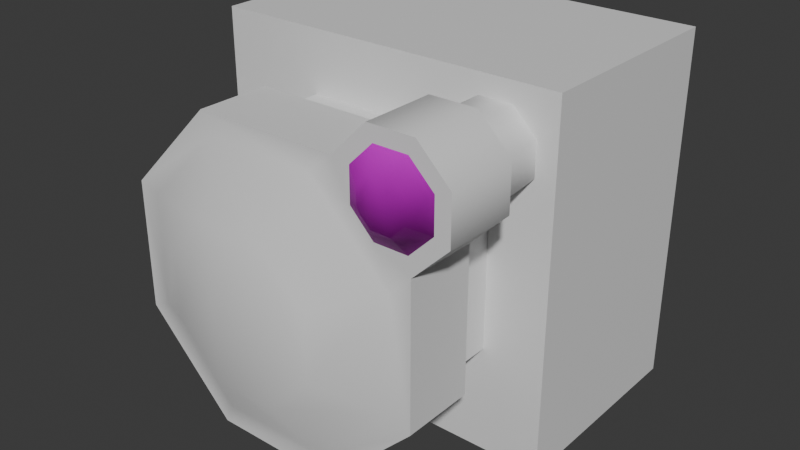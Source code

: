 # Source: Sensor.blend  (saved by Blender 5.1.30; exported with 4.5.12 LTS)
import bpy
from mathutils import Matrix  # noqa: F401  (used for matrix-valued properties, if any)

bpy.ops.wm.read_factory_settings(use_empty=True)
scene = bpy.context.scene
scene.name = 'Scene'

# ---- collections
col_collection = bpy.data.collections.new('Collection'); scene.collection.children.link(col_collection)

# ---- images (referenced by path relative to the original .blend; pixels are not part of the script)
import os
ASSET_DIR = os.environ.get("B2B_ASSET_DIR", "")  # directory of the original .blend (textures are referenced by path, not embedded)
HERE = os.path.dirname(os.path.abspath(__file__))  # packed textures are extracted next to this script under _unpacked/

def load_image(name, relpath, width, height, colorspace="sRGB"):
    """Load a texture the original file referenced (path relative to the .blend, or extracted next to this script)."""
    p = next((c for c in (os.path.join(HERE, relpath), os.path.join(ASSET_DIR, relpath)) if relpath and os.path.exists(c)), "")
    if p:
        img = bpy.data.images.load(p, check_existing=True)
        img.name = name
    else:  # same state as the original file: an image datablock whose file is absent (Cycles renders it pink)
        img = bpy.data.images.new(name, width, height)
        img.source = "FILE"
        img.filepath = "//" + (relpath or name)
    img.colorspace_settings.name = colorspace
    return img
img_obj_interactive_sensor_01_dif_tga = load_image('obj_interactive_sensor_01_dif.tga', 'obj_interactive_sensor_01_dif.tga', 1024, 1024, 'sRGB')
img_obj_sensor01_asg_tga = load_image('obj_sensor01_asg.tga', 'obj_sensor01_asg.tga', 1024, 1024, 'sRGB')
img_obj_sensor01_nor_tga = load_image('obj_sensor01_nor.tga', 'obj_sensor01_nor.tga', 1024, 1024, 'Non-Color')

# ---- materials (node trees are filled in below, after node groups)
mat_submesh0_002 = bpy.data.materials.new('submesh0.002')
mat_submesh0_002.diffuse_color = (1.0, 1.0, 1.0, 1.0)
mat_submesh0_002.roughness = 0.5528
mat_submesh0_002.specular_intensity = 1.0
mat_submesh0_003 = bpy.data.materials.new('submesh0.003')
mat_submesh0_003.roughness = 0.5

# ---- material node trees
mat_submesh0_002.use_nodes = True; mat_submesh0_002.node_tree.nodes.clear()
_N = mat_submesh0_002.node_tree.nodes; _L = mat_submesh0_002.node_tree.links
n0 = _N.new('ShaderNodeBsdfPrincipled'); n0.name = 'Principled BSDF'; n0.location = (0, 300)
n0.inputs[2].default_value = 0.5528
n0.inputs[13].default_value = 1.0
n0.inputs[27].default_value = (0.0, 0.0, 0.0, 1.0)
n0.inputs[28].default_value = 1.0
n1 = _N.new('ShaderNodeOutputMaterial'); n1.name = 'Material Output'; n1.location = (280, 300)
n2 = _N.new('ShaderNodeTexImage'); n2.name = 'Image Texture'; n2.location = (-480, 300)
n2.image = img_obj_interactive_sensor_01_dif_tga
n3 = _N.new('ShaderNodeTexImage'); n3.name = 'Image Texture.001'; n3.location = (-480, 0)
n3.image = img_obj_sensor01_asg_tga
n4 = _N.new('ShaderNodeTexImage'); n4.name = 'Image Texture.002'; n4.location = (-480, -300)
n4.image = img_obj_sensor01_nor_tga
n5 = _N.new('ShaderNodeNormalMap'); n5.name = 'Normal Map'; n5.location = (-200, -300)
_L.new(n2.outputs[0], n0.inputs[0])
_L.new(n3.outputs[0], n0.inputs[14])
_L.new(n4.outputs[0], n5.inputs[1])
_L.new(n5.outputs[0], n0.inputs[5])
_L.new(n0.outputs[0], n1.inputs[0])
n1.is_active_output = True
mat_submesh0_003.use_nodes = True; mat_submesh0_003.node_tree.nodes.clear()
_N = mat_submesh0_003.node_tree.nodes; _L = mat_submesh0_003.node_tree.links
n0 = _N.new('ShaderNodeBsdfPrincipled'); n0.name = 'Principled BSDF'; n0.location = (0, 300)
n1 = _N.new('ShaderNodeOutputMaterial'); n1.name = 'Material Output'; n1.location = (280, 300)
_L.new(n0.outputs[0], n1.inputs[0])
n1.is_active_output = True

# ---- world
world_world = bpy.data.worlds.new('World'); scene.world = world_world
world_world.use_nodes = True; world_world.node_tree.nodes.clear()
_N = world_world.node_tree.nodes; _L = world_world.node_tree.links
n0 = _N.new('ShaderNodeOutputWorld'); n0.name = 'World Output'; n0.location = (200, 100)
n1 = _N.new('ShaderNodeBackground'); n1.name = 'Background'; n1.location = (-200, 100)
n1.inputs[0].default_value = (0.05088, 0.05088, 0.05088, 1.0)
_L.new(n1.outputs[0], n0.inputs[0])
n0.is_active_output = True
world_world.color = (0.05088, 0.05088, 0.05088)
world_world.sun_shadow_jitter_overblur = 0.0

# ---- meshes
me_mesh = bpy.data.meshes.new('Mesh')
me_mesh.from_pydata([(0.287, 0.4454, 0.4531), (0.2228, 0.3811, 0.4531), (0.2228, 0.2887, 0.4531), (0.2869, 0.2231, 0.4531), (0.3795, 0.4454, 0.4531), (0.3796, 0.2231, 0.4531), (0.4451, 0.3813, 0.4531), (0.4451, 0.2885, 0.4531), (0.3069, 0.3977, 0.4859), (0.2705, 0.3613, 0.4859), (0.2705, 0.3086, 0.4859), (0.3066, 0.2708, 0.4859), (0.3596, 0.3977, 0.4859), (0.3599, 0.2708, 0.4859), (0.3974, 0.3616, 0.4859), (0.3974, 0.3083, 0.4859)], [], [(8, 9, 10, 11), (13, 12, 8, 11), (15, 14, 12, 13), (8, 0, 1, 9), (9, 1, 2, 10), (2, 3, 11, 10), (12, 4, 0, 8), (11, 3, 5, 13), (14, 6, 4, 12), (13, 5, 7, 15), (15, 7, 6, 14)])
me_mesh.polygons.foreach_set('use_smooth', [True] * 11)
_uv = me_mesh.uv_layers.new(name='map1')
_uv.uv.foreach_set('vector', [0.7024, 0.9388, 0.6897, 0.9262, 0.6897, 0.9077, 0.7024, 0.8948, 0.7208, 0.8948, 0.7208, 0.9388, 0.7024, 0.9388, 0.7024, 0.8948, 0.7337, 0.9078, 0.7337, 0.9262, 0.7208, 0.9388, 0.7208, 0.8948, 0.7024, 0.9388, 0.6936, 0.9599, 0.6689, 0.9348, 0.6897, 0.9262, 0.6897, 0.9262, 0.6689, 0.9348, 0.6689, 0.899, 0.6897, 0.9077, 0.6689, 0.899, 0.6939, 0.8743, 0.7024, 0.8948, 0.6897, 0.9077, 0.7208, 0.9388, 0.7297, 0.9599, 0.6936, 0.9599, 0.7024, 0.9388, 0.7024, 0.8948, 0.6939, 0.8743, 0.7292, 0.8743, 0.7208, 0.8948, 0.7337, 0.9262, 0.7541, 0.9345, 0.7297, 0.9599, 0.7208, 0.9388, 0.7208, 0.8948, 0.7292, 0.8743, 0.7541, 0.8994, 0.7337, 0.9078, 0.7337, 0.9078, 0.7541, 0.8994, 0.7541, 0.9345, 0.7337, 0.9262])
me_mesh.materials.append(mat_submesh0_002)
me_mesh.update()
me_mesh.normals_split_custom_set([tuple(v) for v in zip(*[iter([-0.1142, 0.2792, 0.9534, -0.3437, 0.1406, 0.9285, -0.3449, -0.138, 0.9284, -0.1183, -0.2798, 0.9528, 0.1158, -0.2799, 0.953, 0.1118, 0.2793, 0.9537, -0.1142, 0.2792, 0.9534, -0.1183, -0.2798, 0.9528, 0.3404, -0.1408, 0.9297, 0.3392, 0.1434, 0.9297, 0.1118, 0.2793, 0.9537, 0.1158, -0.2799, 0.953, -0.1142, 0.2792, 0.9534, -0.2034, 0.4962, 0.844, -0.4962, 0.2034, 0.844, -0.3437, 0.1406, 0.9285, -0.3437, 0.1406, 0.9285, -0.4962, 0.2034, 0.844, -0.4983, -0.2021, 0.8431, -0.3449, -0.138, 0.9284, -0.4983, -0.2021, 0.8431, -0.2063, -0.4938, 0.8447, -0.1183, -0.2798, 0.9528, -0.3449, -0.138, 0.9284, 0.1118, 0.2793, 0.9537, 0.2021, 0.4983, 0.8431, -0.2034, 0.4962, 0.844, -0.1142, 0.2792, 0.9534, -0.1183, -0.2798, 0.9528, -0.2063, -0.4938, 0.8447, 0.2053, -0.4958, 0.8438, 0.1158, -0.2799, 0.953, 0.3392, 0.1434, 0.9297, 0.4939, 0.2062, 0.8447, 0.2021, 0.4983, 0.8431, 0.1118, 0.2793, 0.9537, 0.1158, -0.2799, 0.953, 0.2053, -0.4958, 0.8438, 0.4958, -0.2053, 0.8438, 0.3404, -0.1408, 0.9297, 0.3404, -0.1408, 0.9297, 0.4958, -0.2053, 0.8438, 0.4939, 0.2062, 0.8447, 0.3392, 0.1434, 0.9297])] * 3)])
me_mesh_002 = bpy.data.meshes.new('Mesh.002')
me_mesh_002.from_pydata([(0.3795, 0.4454, 0.0515), (0.287, 0.4454, 0.0515), (0.4451, 0.2885, 0.0515), (0.4451, 0.3813, 0.0515), (0.3795, 0.4454, 0.3217), (0.287, 0.4454, 0.3217), (0.4451, 0.2885, 0.3217), (0.4451, 0.3813, 0.3217), (0.1715, 0.3294, 0.0515), (-0.2064, 0.3294, 0.0515), (-0.4236, 0.1122, 0.0515), (-0.4236, -0.2005, 0.0515), (-0.2069, -0.4224, 0.0515), (0.1068, -0.4224, 0.0515), (0.3282, -0.201, 0.0515), (0.3282, 0.1716, 0.0515), (0.1715, 0.3294, 0.3217), (-0.2064, 0.3294, 0.3217), (-0.4236, 0.1122, 0.3217), (-0.4236, -0.2005, 0.3217), (-0.2069, -0.4224, 0.3217), (0.1068, -0.4224, 0.3217), (0.3282, -0.201, 0.3217), (0.3282, 0.1716, 0.3217), (0.3966, 0.4864, 0.2531), (0.27, 0.4864, 0.2531), (0.4862, 0.2716, 0.2531), (0.4862, 0.3982, 0.2531), (0.3966, 0.4864, 0.4531), (0.27, 0.4864, 0.4531), (0.4862, 0.2716, 0.4531), (0.4862, 0.3982, 0.4531), (0.287, 0.4454, 0.4531), (0.2228, 0.3811, 0.4531), (0.2228, 0.2887, 0.4531), (0.2869, 0.2231, 0.4531), (0.3795, 0.4454, 0.4531), (0.3796, 0.2231, 0.4531), (0.4451, 0.3813, 0.4531), (0.4451, 0.2885, 0.4531), (0.1716, 0.3883, 0.2531), (-0.2305, 0.3883, 0.2531), (-0.4825, 0.1363, 0.2531), (-0.4825, -0.2255, 0.2531), (-0.2305, -0.4814, 0.2531), (0.1313, -0.4814, 0.2531), (0.3872, -0.2255, 0.2531), (0.3872, 0.173, 0.2531), (0.1716, 0.3883, 0.4531), (-0.2305, 0.3883, 0.4531), (-0.4825, 0.1363, 0.4531), (-0.4825, -0.2255, 0.4531), (-0.2305, -0.4814, 0.4531), (0.1313, -0.4814, 0.4531), (0.3872, -0.2255, 0.4531), (0.3872, 0.173, 0.4531), (-0.2064, 0.3294, 0.4531), (-0.4236, 0.1122, 0.4531), (-0.4236, -0.2005, 0.4531), (-0.2069, -0.4224, 0.4531), (0.1063, 0.3294, 0.4531), (0.1068, -0.4224, 0.4531), (0.3282, 0.1127, 0.4531), (0.3282, -0.201, 0.4531), (-0.1392, 0.1681, 0.5469), (-0.2623, 0.04502, 0.5469), (-0.2623, -0.1333, 0.5469), (-0.1402, -0.2611, 0.5469), (0.03909, 0.1681, 0.5469), (0.04011, -0.2611, 0.5469), (0.1669, 0.04603, 0.5469), (0.1669, -0.1343, 0.5469), (-0.5, -0.5, 0.1), (0.5, -0.5, 0.1), (-0.5, 0.5, 0.1), (0.5, 0.5, 0.1), (-0.5, 0.5, -0.5), (0.5, 0.5, -0.5), (-0.5, -0.5, -0.5), (0.5, -0.5, -0.5)], [], [(4, 0, 1, 5), (16, 5, 1, 8), (6, 2, 3, 7), (7, 3, 0, 4), (16, 8, 9, 17), (17, 9, 10, 18), (18, 10, 11, 19), (19, 11, 12, 20), (20, 12, 13, 21), (21, 13, 14, 22), (22, 14, 15, 23), (2, 6, 23, 15), (28, 24, 25, 29), (48, 29, 25, 40), (30, 26, 27, 31), (31, 27, 24, 28), (60, 48, 49, 56), (36, 28, 29, 32), (38, 31, 28, 36), (39, 30, 31, 38), (48, 40, 41, 49), (49, 41, 42, 50), (50, 42, 43, 51), (51, 43, 44, 52), (52, 44, 45, 53), (53, 45, 46, 54), (54, 46, 47, 55), (64, 65, 66, 67), (69, 68, 64, 67), (71, 70, 68, 69), (56, 49, 50, 57), (50, 51, 58, 57), (51, 52, 59, 58), (52, 53, 61, 59), (61, 53, 54, 63), (64, 56, 57, 65), (65, 57, 58, 66), (58, 59, 67, 66), (68, 60, 56, 64), (67, 59, 61, 69), (70, 62, 60, 68), (69, 61, 63, 71), (71, 63, 62, 70), (26, 30, 55, 47), (41, 44, 43, 42), (26, 25, 24, 27), (41, 40, 45, 44), (40, 47, 46, 45), (54, 55, 62, 63), (37, 55, 30, 39), (29, 48, 33, 32), (34, 60, 62, 35), (35, 62, 55, 37), (34, 33, 48, 60), (25, 26, 47, 40), (74, 72, 73, 75), (78, 76, 77, 79), (78, 79, 73, 72), (79, 77, 75, 73), (76, 78, 72, 74), (74, 75, 77, 76), (32, 35, 37, 36), (33, 34, 35, 32), (36, 37, 39, 38)])
me_mesh_002.polygons.foreach_set('use_smooth', [True] * 64)
_k = set([(8, 16), (9, 17), (10, 18), (11, 19), (12, 20), (13, 21), (14, 22), (15, 23), (24, 25), (24, 27), (25, 40), (26, 27), (26, 47), (28, 29), (28, 31), (29, 48), (30, 31), (30, 55), (40, 41), (40, 48), (41, 42), (41, 49), (42, 43), (42, 50), (43, 44), (43, 51), (44, 45), (44, 52), (45, 46), (45, 53), (46, 47), (46, 54), (47, 55), (48, 49), (49, 50), (50, 51), (51, 52), (52, 53), (53, 54), (54, 55), (72, 73), (72, 74), (72, 78), (73, 75), (73, 79), (74, 75), (74, 76), (75, 77), (76, 77), (76, 78), (77, 79), (78, 79)])
me_mesh_002.attributes.new('sharp_edge', 'BOOLEAN', 'EDGE').data.foreach_set('value', [ (min(e.vertices), max(e.vertices)) in _k for e in me_mesh_002.edges])
_uv = me_mesh_002.uv_layers.new(name='map1')
_uv.uv.foreach_set('vector', [0.6578, 0.8158, 0.5605, 0.8158, 0.5605, 0.7825, 0.6578, 0.7825, 0.6578, 0.7235, 0.6578, 0.7825, 0.5605, 0.7825, 0.5605, 0.7235, 0.6578, 0.8823, 0.5605, 0.8823, 0.5605, 0.8489, 0.6578, 0.8489, 0.6578, 0.8489, 0.5605, 0.8489, 0.5605, 0.8158, 0.6578, 0.8158, 0.978, 0.3625, 0.978, 0.4599, 0.8418, 0.4599, 0.8418, 0.3625, 0.961, 0.2428, 0.961, 0.3402, 0.8503, 0.3402, 0.8503, 0.2428, 0.9619, 0.1241, 0.9619, 0.2215, 0.8493, 0.2215, 0.8493, 0.1241, 0.9615, 0.0131, 0.9615, 0.1105, 0.8497, 0.1105, 0.8497, 0.0131, 0.2286, 0.7646, 0.3259, 0.7646, 0.3259, 0.8776, 0.2286, 0.8776, 0.1209, 0.766, 0.2183, 0.766, 0.2183, 0.8789, 0.1209, 0.8789, 0.1091, 0.8975, 0.01175, 0.8975, 0.01175, 0.7632, 0.1091, 0.7632, 0.5605, 0.8823, 0.6578, 0.8823, 0.6578, 0.9419, 0.5605, 0.9419, 0.6324, 0.5675, 0.5602, 0.5675, 0.5602, 0.5219, 0.6324, 0.5219, 0.6324, 0.4719, 0.6324, 0.5219, 0.5602, 0.5219, 0.5602, 0.4719, 0.6324, 0.6587, 0.5602, 0.6587, 0.5602, 0.6129, 0.6324, 0.6129, 0.6324, 0.6129, 0.5602, 0.6129, 0.5602, 0.5675, 0.6324, 0.5675, 0.7797, 0.5176, 0.7546, 0.4958, 0.9025, 0.4958, 0.8934, 0.5179, 0.6783, 0.4766, 0.6715, 0.4618, 0.7171, 0.4618, 0.7116, 0.4766, 0.6565, 0.5013, 0.6418, 0.4958, 0.6715, 0.4618, 0.6783, 0.4766, 0.6565, 0.5344, 0.6418, 0.5411, 0.6418, 0.4958, 0.6565, 0.5013, 0.458, 0.9841, 0.3859, 0.9841, 0.3859, 0.8395, 0.458, 0.8395, 0.458, 0.8208, 0.3859, 0.8208, 0.3859, 0.6928, 0.458, 0.6928, 0.458, 0.673, 0.3859, 0.673, 0.3859, 0.5428, 0.458, 0.5428, 0.458, 0.5231, 0.3859, 0.5231, 0.3859, 0.3936, 0.458, 0.3936, 0.5473, 0.9113, 0.4753, 0.9113, 0.4753, 0.7807, 0.5473, 0.7807, 0.5473, 0.7656, 0.4753, 0.7656, 0.4753, 0.6352, 0.5473, 0.6352, 0.5473, 0.6099, 0.4753, 0.6099, 0.4753, 0.4663, 0.5473, 0.4663, 0.8663, 0.5813, 0.9069, 0.6225, 0.9069, 0.6817, 0.8662, 0.7239, 0.8064, 0.7239, 0.8065, 0.5812, 0.8663, 0.5813, 0.8662, 0.7239, 0.7641, 0.682, 0.7641, 0.6221, 0.8065, 0.5812, 0.8064, 0.7239, 0.8934, 0.5179, 0.9025, 0.4958, 0.991, 0.5884, 0.9699, 0.5968, 0.991, 0.5884, 0.991, 0.7172, 0.9699, 0.7081, 0.9699, 0.5968, 0.991, 0.7172, 0.9003, 0.8076, 0.892, 0.7866, 0.9699, 0.7081, 0.9003, 0.8076, 0.772, 0.8076, 0.7806, 0.7867, 0.892, 0.7866, 0.7806, 0.7867, 0.772, 0.8076, 0.6804, 0.7172, 0.7011, 0.7083, 0.8663, 0.5813, 0.8934, 0.5179, 0.9699, 0.5968, 0.9069, 0.6225, 0.9069, 0.6225, 0.9699, 0.5968, 0.9699, 0.7081, 0.9069, 0.6817, 0.9699, 0.7081, 0.892, 0.7866, 0.8662, 0.7239, 0.9069, 0.6817, 0.8065, 0.5812, 0.7797, 0.5176, 0.8934, 0.5179, 0.8663, 0.5813, 0.8662, 0.7239, 0.892, 0.7866, 0.7806, 0.7867, 0.8064, 0.7239, 0.7641, 0.6221, 0.7011, 0.5965, 0.7797, 0.5176, 0.8065, 0.5812, 0.8064, 0.7239, 0.7806, 0.7867, 0.7011, 0.7083, 0.7641, 0.682, 0.7641, 0.682, 0.7011, 0.7083, 0.7011, 0.5965, 0.7641, 0.6221, 0.5602, 0.6587, 0.6324, 0.6587, 0.6324, 0.7093, 0.5602, 0.7093, 0.2125, 0.9718, 0.3019, 0.9718, 0.2756, 0.9977, 0.2385, 0.9977, 0.2245, 0.8981, 0.2025, 0.9204, 0.2025, 0.9074, 0.2115, 0.8981, 0.2125, 0.9718, 0.2125, 0.9305, 0.3019, 0.9302, 0.3019, 0.9718, 0.2125, 0.9305, 0.2347, 0.9083, 0.2756, 0.9083, 0.3019, 0.9302, 0.6804, 0.7172, 0.6804, 0.5752, 0.7011, 0.5965, 0.7011, 0.7083, 0.6804, 0.5569, 0.6804, 0.5752, 0.6418, 0.5411, 0.6565, 0.5344, 0.7171, 0.4618, 0.7546, 0.4958, 0.7367, 0.4985, 0.7116, 0.4766, 0.7367, 0.5327, 0.7797, 0.5176, 0.7011, 0.5965, 0.7148, 0.5569, 0.7148, 0.5569, 0.7011, 0.5965, 0.6804, 0.5752, 0.6804, 0.5569, 0.7367, 0.5327, 0.7367, 0.4985, 0.7546, 0.4958, 0.7797, 0.5176, 0.2025, 0.9204, 0.2245, 0.8981, 0.2347, 0.9083, 0.2125, 0.9305, 0.7744, 0.9904, 0.7744, 0.8242, 0.9406, 0.8242, 0.9406, 0.9904, 0.371, 0.3925, 0.371, 0.7529, 0.01067, 0.7529, 0.01067, 0.3925, 0.4689, 0.009586, 0.8292, 0.009586, 0.8292, 0.2258, 0.4688, 0.2258, 0.2252, 0.01989, 0.2252, 0.3802, 0.009034, 0.3802, 0.009034, 0.01989, 0.2415, 0.3786, 0.2415, 0.01829, 0.4577, 0.01829, 0.4577, 0.3786, 0.4703, 0.2362, 0.8306, 0.2362, 0.8306, 0.4524, 0.4703, 0.4524, 0.7116, 0.4766, 0.7148, 0.5569, 0.6804, 0.5569, 0.6783, 0.4766, 0.7367, 0.4985, 0.7367, 0.5327, 0.7148, 0.5569, 0.7116, 0.4766, 0.6783, 0.4766, 0.6804, 0.5569, 0.6565, 0.5344, 0.6565, 0.5013])
me_mesh_002.materials.append(mat_submesh0_003)
me_mesh_002.update()
me_mesh_002.normals_split_custom_set([tuple(v) for v in zip(*[iter([0.3757, 0.9268, 6.203e-07, 0.3757, 0.9268, 0.0, -0.4869, 0.8734, 0.0, -0.4869, 0.8734, 1.002e-08, -0.7085, 0.7057, 0.0, -0.4869, 0.8734, 1.002e-08, -0.4869, 0.8734, 0.0, -0.7085, 0.7057, 0.0, 0.8734, -0.4869, 0.0, 0.8735, -0.4869, -4.426e-06, 0.9225, 0.386, -1.128e-06, 0.9225, 0.386, 0.0, 0.9225, 0.386, 0.0, 0.9225, 0.386, -1.128e-06, 0.3757, 0.9268, 0.0, 0.3757, 0.9268, 6.203e-07, 0.0, 1.0, 0.0, 0.0, 1.0, 0.0, 0.0, 1.0, 0.0, 0.0, 1.0, 0.0, -0.7071, 0.7071, 0.0, -0.7071, 0.7071, 0.0, -0.7071, 0.7071, 0.0, -0.7071, 0.7071, 0.0, -1.0, 0.0, 0.0, -1.0, 0.0, 0.0, -1.0, 0.0, 0.0, -1.0, 0.0, 0.0, -0.7155, -0.6986, 0.0, -0.7155, -0.6986, 0.0, -0.7155, -0.6986, 0.0, -0.7155, -0.6986, 0.0, 0.0, -1.0, 0.0, 0.0, -1.0, 0.0, 0.0, -1.0, 0.0, 0.0, -1.0, 0.0, 0.7071, -0.7071, 0.0, 0.7071, -0.7071, 0.0, 0.7071, -0.7071, 0.0, 0.7071, -0.7071, 0.0, 1.0, 0.0, 0.0, 1.0, 0.0, 0.0, 1.0, 0.0, 0.0, 1.0, 0.0, 0.0, 0.8735, -0.4869, -4.426e-06, 0.8734, -0.4869, 0.0, 0.7071, -0.7071, 0.0, 0.7071, -0.7071, 0.0, 0.3779, 0.9259, 1.318e-10, 0.3779, 0.9259, 0.0, -0.3997, 0.9167, 0.0, -0.3997, 0.9167, 1.672e-09, -0.7062, 0.708, 0.0, -0.3997, 0.9167, 1.672e-09, -0.3997, 0.9167, 0.0, -0.7062, 0.708, 0.0, 0.9154, -0.4024, 0.0, 0.9154, -0.4024, -1.175e-05, 0.9231, 0.3846, -1.371e-10, 0.9231, 0.3846, 0.0, 0.9231, 0.3846, 0.0, 0.9231, 0.3846, -1.371e-10, 0.3779, 0.9259, 0.0, 0.3779, 0.9259, 1.318e-10, 0.1168, 0.288, 0.9505, 5.834e-08, 0.0, 1.0, 2.142e-07, 0.0, 1.0, -0.1069, 0.2607, 0.9595, 0.0, 0.0, 1.0, 0.0, 0.0, 1.0, -1.972e-07, 0.0, 1.0, -2.152e-07, 0.0, 1.0, -6.457e-08, 0.0, 1.0, -1.039e-07, 0.0, 1.0, 0.0, 0.0, 1.0, 0.0, 0.0, 1.0, 5.793e-08, 0.0, 1.0, 9.226e-08, 0.0, 1.0, -1.039e-07, 0.0, 1.0, -6.457e-08, 0.0, 1.0, 0.0, 1.0, 0.0, 0.0, 1.0, 0.0, 0.0, 1.0, 0.0, 0.0, 1.0, 0.0, -0.7071, 0.7071, 0.0, -0.7071, 0.7071, 0.0, -0.7071, 0.7071, 0.0, -0.7071, 0.7071, 0.0, -1.0, 0.0, 0.0, -1.0, 0.0, 0.0, -1.0, 0.0, 0.0, -1.0, 0.0, 0.0, -0.7123, -0.7019, 0.0, -0.7123, -0.7019, 0.0, -0.7123, -0.7019, 0.0, -0.7123, -0.7019, 0.0, 0.0, -1.0, 0.0, 0.0, -1.0, 0.0, 0.0, -1.0, 0.0, 0.0, -1.0, 0.0, 0.7071, -0.7071, 0.0, 0.7071, -0.7071, 0.0, 0.7071, -0.7071, 0.0, 0.7071, -0.7071, 0.0, 1.0, 0.0, 0.0, 1.0, 0.0, 0.0, 1.0, 0.0, 0.0, 1.0, 0.0, 0.0, -0.09812, 0.2399, 0.9658, -0.2971, 0.1215, 0.9471, -0.2981, -0.1192, 0.9471, -0.1017, -0.2404, 0.9653, 0.09948, -0.2405, 0.9655, 0.09599, 0.24, 0.966, -0.09812, 0.2399, 0.9658, -0.1017, -0.2404, 0.9653, 0.2941, -0.1217, 0.948, 0.2931, 0.1239, 0.948, 0.09599, 0.24, 0.966, 0.09948, -0.2405, 0.9655, -0.1069, 0.2607, 0.9595, 2.142e-07, 0.0, 1.0, 2.142e-07, 0.0, 1.0, -0.2639, 0.1082, 0.9585, 2.142e-07, 0.0, 1.0, 0.0, 0.0, 1.0, -0.266, -0.1079, 0.9579, -0.2639, 0.1082, 0.9585, 0.0, 0.0, 1.0, 0.0, 0.0, 1.0, -0.1094, -0.262, 0.9589, -0.266, -0.1079, 0.9579, 0.0, 0.0, 1.0, 4.682e-08, 0.0, 1.0, 0.1091, -0.264, 0.9583, -0.1094, -0.262, 0.9589, 0.1091, -0.264, 0.9583, 4.682e-08, 0.0, 1.0, 4.682e-08, 0.0, 1.0, 0.2611, -0.1079, 0.9593, -0.09812, 0.2399, 0.9658, -0.1069, 0.2607, 0.9595, -0.2639, 0.1082, 0.9585, -0.2971, 0.1215, 0.9471, -0.2971, 0.1215, 0.9471, -0.2639, 0.1082, 0.9585, -0.266, -0.1079, 0.9579, -0.2981, -0.1192, 0.9471, -0.266, -0.1079, 0.9579, -0.1094, -0.262, 0.9589, -0.1017, -0.2404, 0.9653, -0.2981, -0.1192, 0.9471, 0.09599, 0.24, 0.966, 0.1168, 0.288, 0.9505, -0.1069, 0.2607, 0.9595, -0.09812, 0.2399, 0.9658, -0.1017, -0.2404, 0.9653, -0.1094, -0.262, 0.9589, 0.1091, -0.264, 0.9583, 0.09948, -0.2405, 0.9655, 0.2931, 0.1239, 0.948, 0.2861, 0.1195, 0.9507, 0.1168, 0.288, 0.9505, 0.09599, 0.24, 0.966, 0.09948, -0.2405, 0.9655, 0.1091, -0.264, 0.9583, 0.2611, -0.1079, 0.9593, 0.2941, -0.1217, 0.948, 0.2941, -0.1217, 0.948, 0.2611, -0.1079, 0.9593, 0.2861, 0.1195, 0.9507, 0.2931, 0.1239, 0.948, 0.9154, -0.4024, -1.175e-05, 0.9154, -0.4024, 0.0, 0.7056, -0.7086, 0.0, 0.7056, -0.7086, 0.0, 0.0, 0.0, -1.0, 0.0, 0.0, -1.0, 0.0, 0.0, -1.0, 0.0, 0.0, -1.0, 3.237e-08, 0.0, -1.0, 3.207e-08, 0.0, -1.0, 9.664e-08, 0.0, -1.0, 9.664e-08, 0.0, -1.0, 0.0, 0.0, -1.0, -1.06e-08, 0.0, -1.0, -1.568e-08, 0.0, -1.0, 0.0, 0.0, -1.0, -1.06e-08, 0.0, -1.0, -2.997e-08, 0.0, -1.0, -4.999e-08, 0.0, -1.0, -1.568e-08, 0.0, -1.0, 4.682e-08, 0.0, 1.0, 9.345e-08, 0.0, 1.0, 0.2861, 0.1195, 0.9507, 0.2611, -0.1079, 0.9593, 1.377e-07, 0.0, 1.0, 9.345e-08, 0.0, 1.0, 9.226e-08, 0.0, 1.0, 5.793e-08, 0.0, 1.0, -1.972e-07, 0.0, 1.0, 5.834e-08, 0.0, 1.0, -3.446e-07, 0.0, 1.0, -2.152e-07, 0.0, 1.0, -2.268e-07, 0.0, 1.0, 0.1168, 0.288, 0.9505, 0.2861, 0.1195, 0.9507, -9.092e-08, 0.0, 1.0, -9.092e-08, 0.0, 1.0, 0.2861, 0.1195, 0.9507, 9.345e-08, 0.0, 1.0, 1.377e-07, 0.0, 1.0, -2.268e-07, 0.0, 1.0, -3.446e-07, 0.0, 1.0, 5.834e-08, 0.0, 1.0, 0.1168, 0.288, 0.9505, 3.207e-08, 0.0, -1.0, 3.237e-08, 0.0, -1.0, -2.997e-08, 0.0, -1.0, -1.06e-08, 0.0, -1.0, 0.0, 0.0, 1.0, 0.0, 0.0, 1.0, 0.0, 0.0, 1.0, 0.0, 0.0, 1.0, 0.0, 0.0, -1.0, 0.0, 0.0, -1.0, 0.0, 0.0, -1.0, 0.0, 0.0, -1.0, 0.0, -1.0, 0.0, 0.0, -1.0, 0.0, 0.0, -1.0, 0.0, 0.0, -1.0, 0.0, 1.0, 0.0, 0.0, 1.0, 0.0, 0.0, 1.0, 0.0, 0.0, 1.0, 0.0, 0.0, -1.0, 0.0, 0.0, -1.0, 0.0, 0.0, -1.0, 0.0, 0.0, -1.0, 0.0, 0.0, 0.0, 1.0, 0.0, 0.0, 1.0, 0.0, 0.0, 1.0, 0.0, 0.0, 1.0, 0.0, -2.152e-07, 0.0, 1.0, -9.092e-08, 0.0, 1.0, 1.377e-07, 0.0, 1.0, 0.0, 0.0, 1.0, -3.446e-07, 0.0, 1.0, -2.268e-07, 0.0, 1.0, -9.092e-08, 0.0, 1.0, -2.152e-07, 0.0, 1.0, 0.0, 0.0, 1.0, 1.377e-07, 0.0, 1.0, 5.793e-08, 0.0, 1.0, -6.457e-08, 0.0, 1.0])] * 3)])

# ---- objects
ob_indicator = bpy.data.objects.new('indicator', me_mesh)
ob_sensor = bpy.data.objects.new('sensor', me_mesh_002)

# ---- transforms, parenting, visibility, modifiers, constraints
ob_indicator.location = (0.0, 0.0, 0.0)
ob_indicator.rotation_euler = (1.571, -0.0, 0.0)
ob_sensor.location = (0.0, 0.0, 0.0)
ob_sensor.rotation_euler = (1.571, -0.0, 0.0)

# ---- collection membership
col_collection.objects.link(ob_indicator)
col_collection.objects.link(ob_sensor)

# ---- scene / render settings (as saved in the file)
scene.frame_start = 1; scene.frame_end = 250; scene.frame_set(1)
scene.render.engine = 'BLENDER_EEVEE_NEXT'
scene.render.bake_bias = 0.0
scene.render.bake_samples = 0
scene.cycles.sampling_pattern = 'TABULATED_SOBOL'
scene.eevee.use_volume_custom_range = False
bpy.context.view_layer.update()

# ---- added for rendering (the .blend has no active camera and no usable light): camera, sun
cam_auto = bpy.data.cameras.new('AutoCamera')
cam_auto.lens = 50.0
cam_auto.sensor_width = 36.0
cam_auto.clip_end = 1000.0
ob_auto_camera = bpy.data.objects.new('AutoCamera', cam_auto)
scene.collection.objects.link(ob_auto_camera)
ob_auto_camera.location = (1.62797, -1.97701, 1.30238)
ob_auto_camera.rotation_euler = (1.09748, -7.21219e-08, 0.694738)
scene.camera = ob_auto_camera
light_auto_sun = bpy.data.lights.new('AutoSun', 'SUN')
light_auto_sun.energy = 3.0
light_auto_sun.angle = 0.0523599
ob_auto_sun = bpy.data.objects.new('AutoSun', light_auto_sun)
scene.collection.objects.link(ob_auto_sun)
ob_auto_sun.rotation_euler = (0.872665, 0.174533, 0.523599)
bpy.context.view_layer.update()
